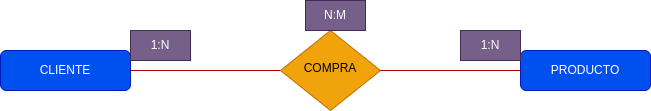

The diagram above was exported from draw.io. Its source (the exported page's mxGraphModel, read from the mxfile embedded in the PNG):
<mxGraphModel dx="1736" dy="764" grid="1" gridSize="10" guides="1" tooltips="1" connect="1" arrows="1" fold="1" page="1" pageScale="1" pageWidth="850" pageHeight="1100" background="none" math="0" shadow="0">
  <root>
    <mxCell id="0" />
    <mxCell id="1" parent="0" />
    <mxCell id="2" style="edgeStyle=orthogonalEdgeStyle;rounded=0;orthogonalLoop=1;jettySize=auto;html=1;exitX=1;exitY=0.5;exitDx=0;exitDy=0;endArrow=none;endFill=0;fillColor=#e51400;strokeColor=#B20000;" edge="1" parent="1" source="3" target="6">
      <mxGeometry relative="1" as="geometry" />
    </mxCell>
    <mxCell id="3" value="CLIENTE" style="rounded=1;whiteSpace=wrap;html=1;fontSize=12;glass=0;strokeWidth=1;shadow=0;fillColor=#0050ef;fontColor=#ffffff;strokeColor=#001DBC;" vertex="1" parent="1">
      <mxGeometry x="90" y="80" width="130" height="40" as="geometry" />
    </mxCell>
    <mxCell id="4" value="PRODUCTO" style="rounded=1;whiteSpace=wrap;html=1;fontSize=12;glass=0;strokeWidth=1;shadow=0;fillColor=#0050ef;fontColor=#ffffff;strokeColor=#001DBC;" vertex="1" parent="1">
      <mxGeometry x="610" y="80" width="130" height="40" as="geometry" />
    </mxCell>
    <mxCell id="6" value="COMPRA" style="rhombus;whiteSpace=wrap;html=1;shadow=0;fontFamily=Helvetica;fontSize=12;align=center;strokeWidth=1;spacing=6;spacingTop=-4;fillColor=#f0a30a;fontColor=#000000;strokeColor=#BD7000;" vertex="1" parent="1">
      <mxGeometry x="370" y="60" width="100" height="80" as="geometry" />
    </mxCell>
    <mxCell id="7" value="1:N" style="text;html=1;align=center;verticalAlign=middle;whiteSpace=wrap;rounded=0;fillColor=#76608a;fontColor=#ffffff;strokeColor=#432D57;" vertex="1" parent="1">
      <mxGeometry x="220" y="60" width="60" height="30" as="geometry" />
    </mxCell>
    <mxCell id="8" value="N:M" style="text;html=1;align=center;verticalAlign=middle;whiteSpace=wrap;rounded=0;fillColor=#76608a;fontColor=#ffffff;strokeColor=#432D57;" vertex="1" parent="1">
      <mxGeometry x="395" y="30" width="60" height="30" as="geometry" />
    </mxCell>
    <mxCell id="9" value="1:N" style="text;html=1;align=center;verticalAlign=middle;whiteSpace=wrap;rounded=0;fillColor=#76608a;fontColor=#ffffff;strokeColor=#432D57;" vertex="1" parent="1">
      <mxGeometry x="550" y="60" width="60" height="30" as="geometry" />
    </mxCell>
    <mxCell id="10" value="" style="endArrow=none;html=1;fillColor=#e51400;strokeColor=#B20000;entryX=0;entryY=0.5;entryDx=0;entryDy=0;" edge="1" parent="1" target="4">
      <mxGeometry width="50" height="50" relative="1" as="geometry">
        <mxPoint x="470" y="100" as="sourcePoint" />
        <mxPoint x="600" y="100" as="targetPoint" />
      </mxGeometry>
    </mxCell>
  </root>
</mxGraphModel>